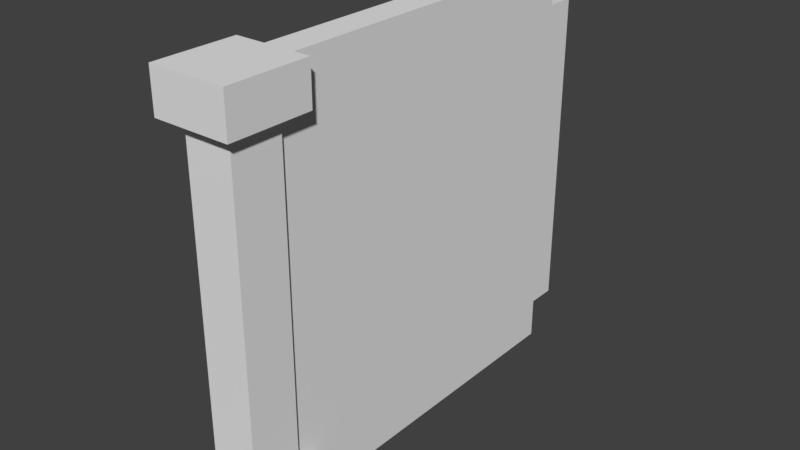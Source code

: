 # Source: Pilar2.blend  (saved by Blender 2.79.0; exported with 4.5.12 LTS)
import bpy
from mathutils import Matrix  # noqa: F401  (used for matrix-valued properties, if any)

bpy.ops.wm.read_factory_settings(use_empty=True)
scene = bpy.context.scene
scene.name = 'Scene'

# ---- collections
col_collection_1 = bpy.data.collections.new('Collection 1'); scene.collection.children.link(col_collection_1)

# ---- images (referenced by path relative to the original .blend; pixels are not part of the script)
import os
ASSET_DIR = os.environ.get("B2B_ASSET_DIR", "")  # directory of the original .blend (textures are referenced by path, not embedded)
HERE = os.path.dirname(os.path.abspath(__file__))  # packed textures are extracted next to this script under _unpacked/

def load_image(name, relpath, width, height, colorspace="sRGB"):
    """Load a texture the original file referenced (path relative to the .blend, or extracted next to this script)."""
    p = next((c for c in (os.path.join(HERE, relpath), os.path.join(ASSET_DIR, relpath)) if relpath and os.path.exists(c)), "")
    if p:
        img = bpy.data.images.load(p, check_existing=True)
        img.name = name
    else:  # same state as the original file: an image datablock whose file is absent (Cycles renders it pink)
        img = bpy.data.images.new(name, width, height)
        img.source = "FILE"
        img.filepath = "//" + (relpath or name)
    img.colorspace_settings.name = colorspace
    return img
img_pilar2 = load_image('PILAR2', '', 1024, 1024, 'sRGB')

# ---- materials (node trees are filled in below, after node groups)
mat_pilar2 = bpy.data.materials.new('Pilar2')
mat_pilar2.alpha_threshold = 0.0
mat_pilar2.roughness = 0.5

# ---- material node trees
mat_pilar2.use_nodes = True; mat_pilar2.node_tree.nodes.clear()
_N = mat_pilar2.node_tree.nodes; _L = mat_pilar2.node_tree.links
n0 = _N.new('ShaderNodeOutputMaterial'); n0.name = 'Material Output'; n0.location = (300, 300)
n1 = _N.new('ShaderNodeBsdfDiffuse'); n1.name = 'Diffuse BSDF'; n1.location = (10, 300)
n2 = _N.new('ShaderNodeTexImage'); n2.name = 'Image Texture'; n2.location = (213, 137)
n2.width = 140
n2.image = img_pilar2
_L.new(n1.outputs[0], n0.inputs[0])
n0.is_active_output = True

# ---- world
world_world = bpy.data.worlds.new('World'); scene.world = world_world
world_world.color = (0.05088, 0.05088, 0.05088)
world_world.use_sun_shadow = False
world_world.sun_shadow_jitter_overblur = 0.0
world_world.cycles.sampling_method = 'MANUAL'

# ---- meshes
me_cube_030 = bpy.data.meshes.new('Cube.030')
me_cube_030.from_pydata([(0.0, 0.07212, 0.0), (0.0, 0.07212, 2.0), (0.15, 0.07212, 0.0), (0.15, 0.07212, 2.0), (0.0, 0.1751, 0.0), (0.0, 0.1751, 2.0), (0.15, 0.1751, 0.0), (0.15, 0.1751, 2.0), (0.0, 0.07212, 1.798), (0.0, 2.0, 1.798), (0.15, 2.0, 1.798), (0.15, 0.07212, 1.798), (0.15, 0.1751, 1.798), (0.0, 0.1751, 1.798), (0.0, 2.0, 0.2015), (0.15, 2.0, 0.2015), (0.15, 0.07212, 0.2015), (0.15, 0.1751, 0.2015), (0.0, 0.1751, 0.2015), (0.0, 0.07212, 0.2015), (0.23, 0.1751, 2.0), (0.23, 0.07212, 2.0), (0.23, 0.07212, 0.2015), (0.23, 0.07212, 0.0), (0.23, 0.1751, 0.0), (0.23, 0.1751, 0.2015), (0.23, 0.07212, 1.798), (0.23, 0.1751, 1.798), (-0.1454, 0.1751, 0.0), (-0.1454, 0.07212, 0.0), (-0.1454, 0.07212, 1.798), (-0.1454, 0.07212, 2.0), (-0.1454, 0.1751, 2.0), (-0.1454, 0.1751, 0.2015), (-0.1454, 0.1751, 1.798), (-0.1454, 0.07212, 0.2015), (0.0, -0.2296, 1.798), (0.0, -0.2296, 2.0), (0.15, -0.2296, 0.2015), (0.15, -0.2296, 0.0), (0.0, -0.2296, 0.0), (0.15, -0.2296, 2.0), (0.15, -0.2296, 1.798), (0.0, -0.2296, 0.2015), (0.23, -0.2296, 0.2015), (0.23, -0.2296, 0.0), (0.23, -0.2296, 2.0), (0.23, -0.2296, 1.798), (-0.1454, -0.2296, 1.798), (-0.1454, -0.2296, 2.0), (-0.1454, -0.2296, 0.0), (-0.1454, -0.2296, 0.2015), (0.1749, 0.07212, 2.0), (0.1749, 0.1751, 2.0), (0.1749, 0.1751, 1.798), (0.1749, 0.07212, 1.798), (0.1749, -0.2296, 2.0), (0.1749, -0.2296, 1.798), (-0.05505, 0.07212, 1.798), (-0.05505, 0.1751, 1.798), (-0.05505, 0.1751, 2.0), (-0.05505, 0.07212, 2.0), (-0.05505, -0.2296, 1.798), (-0.05505, -0.2296, 2.0), (0.0, -0.1729, 1.798), (-0.1454, -0.1729, 1.798), (0.15, -0.1729, 1.798), (0.23, -0.1729, 1.798), (0.15, -0.1729, 2.0), (0.23, -0.1729, 2.0), (-0.1454, -0.1729, 2.0), (0.0, -0.1729, 2.0), (0.1749, -0.1729, 2.0), (0.1749, -0.1729, 1.798), (-0.05505, -0.1729, 2.0), (-0.05505, -0.1729, 1.798), (-0.1454, -0.1729, 0.0), (0.0, -0.1729, 0.0), (0.23, -0.1729, 0.2015), (0.15, -0.1729, 0.2015), (-0.1454, -0.1729, 0.2015), (0.23, -0.1729, 0.0), (0.15, -0.1729, 0.0), (0.0, -0.1729, 0.2015), (-0.05505, 0.1751, 0.0), (-0.05505, 0.1751, 0.2015), (-0.05505, 0.07212, 0.2015), (-0.05505, 0.07212, 0.0), (-0.05505, -0.2296, 0.2015), (-0.05505, -0.2296, 0.0), (-0.05505, -0.1729, 0.2015), (-0.05505, -0.1729, 0.0), (0.1749, 0.07212, 0.0), (0.1749, 0.07212, 0.2015), (0.1749, 0.1751, 0.2015), (0.1749, 0.1751, 0.0), (0.1749, -0.2296, 0.0), (0.1749, -0.2296, 0.2015), (0.1749, -0.1729, 0.0), (0.1749, -0.1729, 0.2015), (-0.1454, -5.96e-08, 0.0), (0.23, -5.96e-08, 0.2015), (-0.1454, -5.96e-08, 1.798), (-0.1454, -5.96e-08, 0.2015), (0.23, -5.96e-08, 2.0), (0.23, -5.96e-08, 0.0), (0.0, -5.96e-08, 2.0), (0.23, -5.96e-08, 1.798), (0.15, -5.96e-08, 2.0), (-0.1454, -5.96e-08, 2.0), (0.1749, -5.96e-08, 2.0), (0.1749, -5.96e-08, 1.798), (-0.05505, -5.96e-08, 2.0), (-0.05505, -5.96e-08, 1.798), (0.0, -5.96e-08, 0.0), (0.15, -5.96e-08, 0.0), (-0.05505, -5.96e-08, 0.0), (-0.05505, -5.96e-08, 0.2015), (0.1749, -5.96e-08, 0.2015), (0.1749, -5.96e-08, 0.0), (0.0, 1.855, 2.0), (0.15, 1.855, 0.0), (0.0, 1.855, 0.0), (0.15, 1.855, 2.0), (0.15, 1.855, 1.798), (0.0, 1.855, 1.798), (0.0, 1.855, 0.2015), (0.15, 1.855, 0.2015)], [], [(54, 53, 20, 27), (80, 76, 50, 51), (4, 6, 2, 0), (7, 5, 1, 3), (123, 120, 5, 7), (122, 121, 6, 4), (124, 123, 7, 12), (73, 67, 47, 57), (19, 8, 13, 18), (127, 124, 12, 17), (17, 12, 11, 16), (14, 9, 10, 15), (126, 125, 9, 14), (53, 52, 21, 20), (64, 66, 42, 36), (121, 127, 17, 6), (85, 84, 28, 33), (27, 20, 21, 26), (24, 25, 22, 23), (75, 64, 36, 62), (94, 93, 22, 25), (55, 54, 27, 26), (95, 94, 25, 24), (92, 95, 24, 23), (91, 77, 40, 89), (30, 31, 32, 34), (29, 35, 33, 28), (59, 58, 30, 34), (61, 60, 32, 31), (84, 87, 29, 28), (60, 59, 34, 32), (99, 79, 38, 97), (86, 85, 33, 35), (42, 41, 37, 36), (89, 88, 51, 50), (39, 38, 43, 40), (97, 96, 45, 44), (56, 57, 47, 46), (62, 63, 49, 48), (72, 68, 41, 56), (81, 78, 44, 45), (74, 70, 49, 63), (70, 65, 48, 49), (77, 82, 39, 40), (98, 81, 45, 96), (90, 80, 51, 88), (68, 71, 37, 41), (67, 69, 46, 47), (79, 83, 43, 38), (69, 72, 56, 46), (41, 42, 57, 56), (11, 12, 54, 55), (7, 3, 52, 53), (66, 73, 57, 42), (12, 7, 53, 54), (71, 74, 63, 37), (36, 37, 63, 62), (5, 13, 59, 60), (1, 5, 60, 61), (13, 8, 58, 59), (65, 75, 62, 48), (102, 113, 75, 65), (106, 112, 74, 71), (113, 58, 86, 117), (104, 110, 72, 69), (107, 104, 69, 67), (108, 106, 71, 68), (109, 102, 65, 70), (112, 109, 70, 74), (110, 108, 68, 72), (66, 64, 83, 79), (111, 107, 67, 73), (117, 103, 80, 90), (119, 105, 81, 98), (114, 115, 82, 77), (105, 101, 78, 81), (116, 114, 77, 91), (103, 100, 76, 80), (100, 116, 91, 76), (83, 90, 88, 43), (40, 43, 88, 89), (19, 18, 85, 86), (4, 0, 87, 84), (76, 91, 89, 50), (18, 4, 84, 85), (101, 118, 99, 78), (115, 119, 98, 82), (82, 98, 96, 39), (38, 39, 96, 97), (78, 99, 97, 44), (2, 6, 95, 92), (6, 17, 94, 95), (17, 16, 93, 94), (111, 73, 99, 118), (73, 66, 79, 99), (11, 55, 93, 16), (64, 75, 90, 83), (58, 8, 19, 86), (55, 111, 118, 93), (2, 92, 119, 115), (22, 93, 118, 101), (29, 87, 116, 100), (35, 29, 100, 103), (87, 0, 114, 116), (23, 22, 101, 105), (0, 2, 115, 114), (92, 23, 105, 119), (86, 35, 103, 117), (55, 26, 107, 111), (52, 3, 108, 110), (61, 31, 109, 112), (31, 30, 102, 109), (3, 1, 106, 108), (26, 21, 104, 107), (21, 52, 110, 104), (75, 113, 117, 90), (1, 61, 112, 106), (30, 58, 113, 102), (4, 18, 126, 122), (18, 13, 125, 126), (15, 10, 124, 127), (13, 5, 120, 125)])
_uv = me_cube_030.uv_layers.new(name='UVMap')
_uv.uv.foreach_set('vector', [0.06382, 0.603, 0.0574, 0.5859, 0.06209, 0.5843, 0.06789, 0.6014, 0.1346, 0.9138, 0.1271, 0.9381, 0.1208, 0.9356, 0.1297, 0.9131, 0.7328, 0.08215, 0.7024, 0.08215, 0.7024, 0.06128, 0.7328, 0.06128, 0.7461, 0.1644, 0.7157, 0.1644, 0.7157, 0.1435, 0.7461, 0.1435, 0.5575, 0.4583, 0.5603, 0.4927, 0.1755, 0.5233, 0.1727, 0.489, 0.5863, 0.948, 0.5879, 0.9818, 0.2094, 0.9999, 0.2078, 0.9661, 0.5538, 0.4121, 0.5575, 0.4583, 0.1727, 0.489, 0.169, 0.4428, 0.08706, 0.5879, 0.07926, 0.5836, 0.08136, 0.5761, 0.08902, 0.5786, 0.186, 0.9131, 0.1581, 0.5817, 0.177, 0.5692, 0.2034, 0.9222, 0.5247, 0.04627, 0.5538, 0.4121, 0.169, 0.4428, 0.1399, 0.07693, 0.03277, 0.8825, 0.06044, 0.6042, 0.0737, 0.605, 0.04963, 0.8841, 0.6175, 0.9026, 0.604, 0.5353, 0.6454, 0.5329, 0.6522, 0.9026, 0.5841, 0.9026, 0.5639, 0.5389, 0.604, 0.5353, 0.6175, 0.9026, 0.7511, 0.1644, 0.7511, 0.1435, 0.7623, 0.1435, 0.7623, 0.1644, 0.1067, 0.5857, 0.09474, 0.5865, 0.09303, 0.5793, 0.1071, 0.5804, 0.521, 9.862e-05, 0.5247, 0.04627, 0.1399, 0.07693, 0.1362, 0.03076, 0.192, 0.9277, 0.1982, 0.9661, 0.1829, 0.968, 0.1785, 0.9339, 0.06789, 0.6014, 0.06246, 0.6022, 0.06209, 0.5994, 0.07191, 0.5999, 0.0329, 0.9271, 0.03391, 0.8956, 0.05074, 0.8959, 0.04899, 0.9276, 0.1162, 0.5851, 0.1067, 0.5857, 0.1071, 0.5804, 0.1124, 0.5802, 0.0333, 0.8866, 0.05131, 0.8865, 0.05074, 0.8959, 0.03391, 0.8956, 0.0738, 0.603, 0.06382, 0.603, 0.06789, 0.6014, 0.07191, 0.5999, 0.0004307, 0.8892, 0.0333, 0.8866, 0.03391, 0.8956, 0.001143, 0.8982, 0.6974, 0.06128, 0.6974, 0.08215, 0.6862, 0.08215, 0.6862, 0.06128, 0.744, 0.01161, 0.7328, 0.01161, 0.7328, 9.862e-05, 0.744, 9.862e-05, 0.1378, 0.5712, 0.1243, 0.5566, 0.1305, 0.5486, 0.1462, 0.5608, 0.1557, 0.9488, 0.168, 0.9253, 0.1785, 0.9339, 0.1665, 0.955, 0.1626, 0.5651, 0.1478, 0.5828, 0.1378, 0.5712, 0.1462, 0.5608, 0.7045, 0.1435, 0.7045, 0.1644, 0.6862, 0.1644, 0.6862, 0.1435, 0.744, 0.08215, 0.744, 0.06128, 0.7623, 0.06128, 0.7623, 0.08215, 0.1651, 0.5238, 0.1626, 0.5651, 0.1462, 0.5608, 0.1482, 0.5229, 0.0935, 0.8928, 0.09838, 0.8923, 0.1007, 0.8996, 0.09839, 0.8999, 0.1778, 0.9127, 0.192, 0.9277, 0.1785, 0.9339, 0.168, 0.9253, 0.09303, 0.5793, 0.09635, 0.5603, 0.1096, 0.5632, 0.1071, 0.5804, 0.1163, 0.9241, 0.1252, 0.907, 0.1297, 0.9131, 0.1226, 0.9272, 0.09749, 0.9196, 0.1007, 0.8996, 0.1191, 0.9033, 0.1121, 0.923, 0.09839, 0.8999, 0.09574, 0.9187, 0.09136, 0.9177, 0.09503, 0.9017, 0.09427, 0.5591, 0.08902, 0.5786, 0.08136, 0.5761, 0.08903, 0.557, 0.1124, 0.5802, 0.1137, 0.5647, 0.1198, 0.5662, 0.1165, 0.5798, 0.7511, 0.09386, 0.7461, 0.09386, 0.7461, 0.08235, 0.7511, 0.08235, 0.08606, 0.93, 0.08938, 0.9002, 0.09503, 0.9017, 0.09411, 0.9303, 0.7045, 0.09386, 0.6862, 0.09386, 0.6862, 0.08235, 0.7045, 0.08235, 0.1108, 0.5682, 0.1177, 0.5796, 0.1165, 0.5798, 0.1082, 0.5705, 0.7328, 0.01161, 0.7024, 0.01161, 0.7024, 9.862e-05, 0.7328, 9.862e-05, 0.6974, 0.01161, 0.6862, 0.01161, 0.6862, 9.862e-05, 0.6974, 9.862e-05, 0.1326, 0.9016, 0.1346, 0.9138, 0.1297, 0.9131, 0.1252, 0.907, 0.7461, 0.09386, 0.7157, 0.09386, 0.7157, 0.08235, 0.7461, 0.08235, 0.07926, 0.5836, 0.05535, 0.5836, 0.04844, 0.5768, 0.08136, 0.5761, 0.09838, 0.8923, 0.1233, 0.8955, 0.1191, 0.9033, 0.1007, 0.8996, 0.7623, 0.09386, 0.7511, 0.09386, 0.7511, 0.08235, 0.7623, 0.08235, 0.09635, 0.5603, 0.09303, 0.5793, 0.08902, 0.5786, 0.09427, 0.5591, 0.0737, 0.605, 0.06044, 0.6042, 0.06382, 0.603, 0.0738, 0.603, 0.7461, 0.1644, 0.7461, 0.1435, 0.7511, 0.1435, 0.7511, 0.1644, 0.09474, 0.5865, 0.08706, 0.5879, 0.08902, 0.5786, 0.09303, 0.5793, 0.06044, 0.6042, 0.05522, 0.5865, 0.0574, 0.5859, 0.06382, 0.603, 0.7157, 0.09386, 0.7045, 0.09386, 0.7045, 0.08235, 0.7157, 0.08235, 0.1071, 0.5804, 0.1096, 0.5632, 0.1137, 0.5647, 0.1124, 0.5802, 0.1755, 0.5233, 0.177, 0.5692, 0.1626, 0.5651, 0.1651, 0.5238, 0.7157, 0.1435, 0.7157, 0.1644, 0.7045, 0.1644, 0.7045, 0.1435, 0.177, 0.5692, 0.1581, 0.5817, 0.1478, 0.5828, 0.1626, 0.5651, 0.1177, 0.5796, 0.1162, 0.5851, 0.1124, 0.5802, 0.1165, 0.5798, 0.1294, 0.5759, 0.1296, 0.5879, 0.1162, 0.5851, 0.1177, 0.5796, 0.7157, 0.1289, 0.7045, 0.1289, 0.7045, 0.09386, 0.7157, 0.09386, 0.1331, 0.5904, 0.1478, 0.5828, 0.1778, 0.9127, 0.1641, 0.9059, 0.7623, 0.1289, 0.7511, 0.1289, 0.7511, 0.09386, 0.7623, 0.09386, 0.07618, 0.5963, 0.06031, 0.5969, 0.05535, 0.5836, 0.07926, 0.5836, 0.7461, 0.1289, 0.7157, 0.1289, 0.7157, 0.09386, 0.7461, 0.09386, 0.1206, 0.5614, 0.1294, 0.5759, 0.1177, 0.5796, 0.1108, 0.5682, 0.7045, 0.1289, 0.6862, 0.1289, 0.6862, 0.09386, 0.7045, 0.09386, 0.7511, 0.1289, 0.7461, 0.1289, 0.7461, 0.09386, 0.7511, 0.09386, 0.09474, 0.5865, 0.1067, 0.5857, 0.1024, 0.5669, 0.1023, 0.5671, 0.08231, 0.5976, 0.07618, 0.5963, 0.07926, 0.5836, 0.08706, 0.5879, 0.1637, 0.9059, 0.1582, 0.9203, 0.1346, 0.9138, 0.1326, 0.9016, 0.6974, 0.04665, 0.6862, 0.04665, 0.6862, 0.01161, 0.6974, 0.01161, 0.7328, 0.04665, 0.7024, 0.04665, 0.7024, 0.01161, 0.7328, 0.01161, 0.06002, 0.928, 0.06259, 0.897, 0.08938, 0.9002, 0.08606, 0.93, 0.744, 0.04665, 0.7328, 0.04665, 0.7328, 0.01161, 0.744, 0.01161, 0.1582, 0.9203, 0.148, 0.9454, 0.1271, 0.9381, 0.1346, 0.9138, 0.7623, 0.04665, 0.744, 0.04665, 0.744, 0.01161, 0.7623, 0.01161, 0.1233, 0.8955, 0.1326, 0.9016, 0.1252, 0.907, 0.1191, 0.9033, 0.1121, 0.923, 0.1191, 0.9033, 0.1252, 0.907, 0.1163, 0.9241, 0.186, 0.9131, 0.2034, 0.9222, 0.192, 0.9277, 0.1778, 0.9127, 0.7328, 0.08215, 0.7328, 0.06128, 0.744, 0.06128, 0.744, 0.08215, 0.7623, 0.01161, 0.744, 0.01161, 0.744, 9.862e-05, 0.7623, 9.862e-05, 0.2034, 0.9222, 0.2078, 0.9661, 0.1982, 0.9661, 0.192, 0.9277, 0.06259, 0.897, 0.06364, 0.888, 0.0935, 0.8928, 0.08938, 0.9002, 0.7024, 0.04665, 0.6974, 0.04665, 0.6974, 0.01161, 0.7024, 0.01161, 0.7024, 0.01161, 0.6974, 0.01161, 0.6974, 9.862e-05, 0.7024, 9.862e-05, 0.1007, 0.8996, 0.09749, 0.9196, 0.09574, 0.9187, 0.09839, 0.8999, 0.08938, 0.9002, 0.0935, 0.8928, 0.09839, 0.8999, 0.09503, 0.9017, 0.7024, 0.06128, 0.7024, 0.08215, 0.6974, 0.08215, 0.6974, 0.06128, 9.862e-05, 0.8852, 0.03277, 0.8825, 0.0333, 0.8866, 0.0004307, 0.8892, 0.03277, 0.8825, 0.04963, 0.8841, 0.05131, 0.8865, 0.0333, 0.8866, 0.08206, 0.6, 0.09698, 0.6007, 0.0939, 0.8915, 0.06364, 0.888, 0.08706, 0.5879, 0.09474, 0.5865, 0.1023, 0.5671, 0.1012, 0.5667, 0.0737, 0.605, 0.0738, 0.603, 0.05131, 0.8865, 0.04963, 0.8841, 0.1067, 0.5857, 0.1162, 0.5851, 0.1035, 0.5665, 0.1024, 0.5669, 0.1478, 0.5828, 0.1581, 0.5817, 0.186, 0.9131, 0.1778, 0.9127, 0.0738, 0.603, 0.08206, 0.6, 0.06364, 0.888, 0.05131, 0.8865, 0.7024, 0.06128, 0.6974, 0.06128, 0.6974, 0.04665, 0.7024, 0.04665, 0.05074, 0.8959, 0.05131, 0.8865, 0.06364, 0.888, 0.06259, 0.897, 0.7623, 0.06128, 0.744, 0.06128, 0.744, 0.04665, 0.7623, 0.04665, 0.168, 0.9253, 0.1557, 0.9488, 0.148, 0.9454, 0.1582, 0.9203, 0.744, 0.06128, 0.7328, 0.06128, 0.7328, 0.04665, 0.744, 0.04665, 0.04899, 0.9276, 0.05074, 0.8959, 0.06259, 0.897, 0.06002, 0.928, 0.7328, 0.06128, 0.7024, 0.06128, 0.7024, 0.04665, 0.7328, 0.04665, 0.6974, 0.06128, 0.6862, 0.06128, 0.6862, 0.04665, 0.6974, 0.04665, 0.1778, 0.9127, 0.168, 0.9253, 0.1582, 0.9203, 0.1637, 0.9059, 0.0738, 0.603, 0.07191, 0.5999, 0.07618, 0.5963, 0.08231, 0.5976, 0.7511, 0.1435, 0.7461, 0.1435, 0.7461, 0.1289, 0.7511, 0.1289, 0.7045, 0.1435, 0.6862, 0.1435, 0.6862, 0.1289, 0.7045, 0.1289, 0.1243, 0.5566, 0.1378, 0.5712, 0.1294, 0.5759, 0.1206, 0.5614, 0.7461, 0.1435, 0.7157, 0.1435, 0.7157, 0.1289, 0.7461, 0.1289, 0.07191, 0.5999, 0.06209, 0.5994, 0.06031, 0.5969, 0.07618, 0.5963, 0.7623, 0.1435, 0.7511, 0.1435, 0.7511, 0.1289, 0.7623, 0.1289, 0.1179, 0.5974, 0.1331, 0.5904, 0.1641, 0.9059, 0.1323, 0.9013, 0.7157, 0.1435, 0.7045, 0.1435, 0.7045, 0.1289, 0.7157, 0.1289, 0.1378, 0.5712, 0.1478, 0.5828, 0.1296, 0.5879, 0.1294, 0.5759, 0.2078, 0.9661, 0.2034, 0.9222, 0.5841, 0.9026, 0.5863, 0.948, 0.2034, 0.9222, 0.177, 0.5692, 0.5639, 0.5389, 0.5841, 0.9026, 0.6522, 0.9026, 0.6454, 0.5329, 0.686, 0.5318, 0.686, 0.9026, 0.177, 0.5692, 0.1755, 0.5233, 0.5603, 0.4927, 0.5639, 0.5389])
me_cube_030.materials.append(mat_pilar2)
me_cube_030.use_remesh_preserve_volume = False
me_cube_030.use_remesh_preserve_attributes = False
me_cube_030.use_mirror_vertex_groups = False
me_cube_030.update()

# ---- objects
ob_pilar2 = bpy.data.objects.new('Pilar2', me_cube_030)

# ---- transforms, parenting, visibility, modifiers, constraints
ob_pilar2.location = (3.0, -3.0, 0.0)
ob_pilar2.lineart.crease_threshold = 0.0

# ---- collection membership
col_collection_1.objects.link(ob_pilar2)

# ---- scene / render settings (as saved in the file)
scene.frame_start = 0; scene.frame_end = 250; scene.frame_set(0)
scene.render.engine = 'CYCLES'
scene.render.resolution_percentage = 50
scene.render.dither_intensity = 0.0
scene.cycles.use_denoising = False
scene.cycles.samples = 128
scene.cycles.sampling_pattern = 'TABULATED_SOBOL'
scene.cycles.use_adaptive_sampling = False
scene.cycles.use_light_tree = False
scene.cycles.blur_glossy = 0.0
scene.cycles.sample_clamp_indirect = 0.0
scene.view_settings.view_transform = 'Standard'
bpy.context.view_layer.update()

# ---- added for rendering (the .blend has no active camera and no usable light): camera, sun
cam_auto = bpy.data.cameras.new('AutoCamera')
cam_auto.lens = 50.0
cam_auto.sensor_width = 36.0
cam_auto.clip_end = 1000.0
ob_auto_camera = bpy.data.objects.new('AutoCamera', cam_auto)
scene.collection.objects.link(ob_auto_camera)
ob_auto_camera.location = (5.8352, -5.46628, 3.23432)
ob_auto_camera.rotation_euler = (1.09748, -7.21219e-08, 0.694738)
scene.camera = ob_auto_camera
light_auto_sun = bpy.data.lights.new('AutoSun', 'SUN')
light_auto_sun.energy = 3.0
light_auto_sun.angle = 0.0523599
ob_auto_sun = bpy.data.objects.new('AutoSun', light_auto_sun)
scene.collection.objects.link(ob_auto_sun)
ob_auto_sun.rotation_euler = (0.872665, 0.174533, 0.523599)
bpy.context.view_layer.update()
